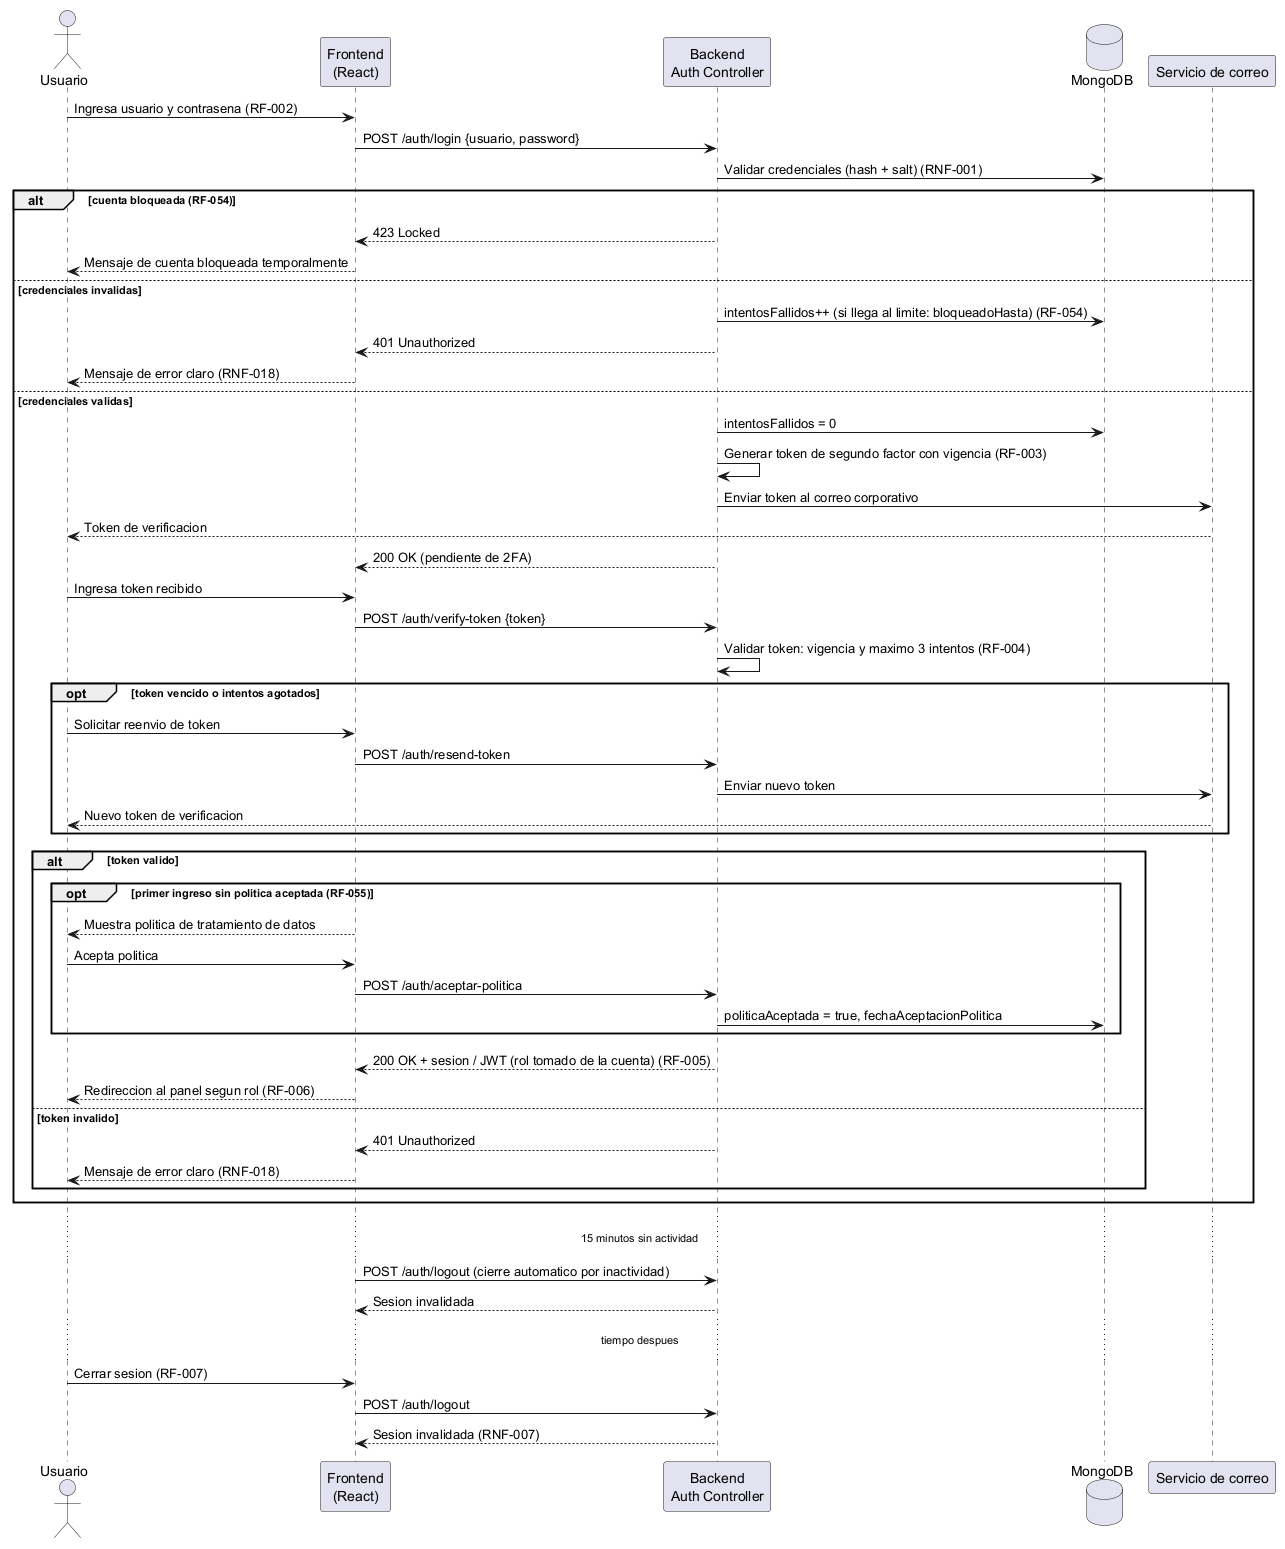

The diagram above was rendered by PlantUML. Its source (embedded in the PNG):
@startuml 04-secuencia-autenticacion
!pragma layout smetana
actor Usuario
participant "Frontend\n(React)" as FE
participant "Backend\nAuth Controller" as BE
database "MongoDB" as DB
participant "Servicio de correo" as Mail

Usuario -> FE : Ingresa usuario y contrasena (RF-002)
FE -> BE : POST /auth/login {usuario, password}
BE -> DB : Validar credenciales (hash + salt) (RNF-001)

alt cuenta bloqueada (RF-054)
    BE --> FE : 423 Locked
    FE --> Usuario : Mensaje de cuenta bloqueada temporalmente
else credenciales invalidas
    BE -> DB : intentosFallidos++ (si llega al limite: bloqueadoHasta) (RF-054)
    BE --> FE : 401 Unauthorized
    FE --> Usuario : Mensaje de error claro (RNF-018)
else credenciales validas
    BE -> DB : intentosFallidos = 0
    BE -> BE : Generar token de segundo factor con vigencia (RF-003)
    BE -> Mail : Enviar token al correo corporativo
    Mail --> Usuario : Token de verificacion
    BE --> FE : 200 OK (pendiente de 2FA)

    Usuario -> FE : Ingresa token recibido
    FE -> BE : POST /auth/verify-token {token}
    BE -> BE : Validar token: vigencia y maximo 3 intentos (RF-004)

    opt token vencido o intentos agotados
        Usuario -> FE : Solicitar reenvio de token
        FE -> BE : POST /auth/resend-token
        BE -> Mail : Enviar nuevo token
        Mail --> Usuario : Nuevo token de verificacion
    end

    alt token valido
        opt primer ingreso sin politica aceptada (RF-055)
            FE --> Usuario : Muestra politica de tratamiento de datos
            Usuario -> FE : Acepta politica
            FE -> BE : POST /auth/aceptar-politica
            BE -> DB : politicaAceptada = true, fechaAceptacionPolitica
        end
        BE --> FE : 200 OK + sesion / JWT (rol tomado de la cuenta) (RF-005)
        FE --> Usuario : Redireccion al panel segun rol (RF-006)
    else token invalido
        BE --> FE : 401 Unauthorized
        FE --> Usuario : Mensaje de error claro (RNF-018)
    end
end

...15 minutos sin actividad...
FE -> BE : POST /auth/logout (cierre automatico por inactividad)
BE --> FE : Sesion invalidada

...tiempo despues...
Usuario -> FE : Cerrar sesion (RF-007)
FE -> BE : POST /auth/logout
BE --> FE : Sesion invalidada (RNF-007)
@enduml